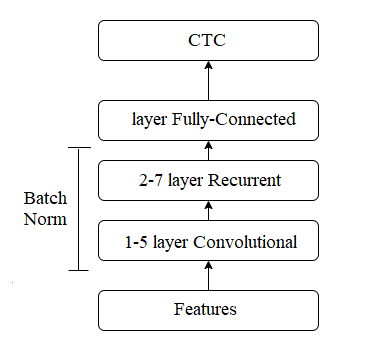

The diagram above was exported from draw.io. Its source (the exported page's mxGraphModel, read from the mxfile embedded in the PNG):
<mxGraphModel dx="829" dy="486" grid="1" gridSize="10" guides="1" tooltips="1" connect="1" arrows="1" fold="1" page="1" pageScale="1.5" pageWidth="1169" pageHeight="826" background="#ffffff" math="0" shadow="0">
  <root>
    <mxCell id="0" style=";html=1;" />
    <mxCell id="1" style=";html=1;" parent="0" />
    <mxCell id="w8NFf1186QeOvKvUAzsP-2" value="&lt;font style=&quot;font-size: 15px&quot;&gt;&lt;b&gt;Conv1D&lt;/b&gt;&lt;/font&gt;" style="rounded=1;whiteSpace=wrap;html=1;" vertex="1" parent="1">
      <mxGeometry x="340" y="240" width="220" height="40" as="geometry" />
    </mxCell>
    <mxCell id="w8NFf1186QeOvKvUAzsP-3" value="&lt;font style=&quot;font-size: 15px&quot;&gt;&lt;b&gt;bi-GRU&lt;/b&gt;&lt;/font&gt;" style="rounded=1;whiteSpace=wrap;html=1;" vertex="1" parent="1">
      <mxGeometry x="340" y="180" width="220" height="40" as="geometry" />
    </mxCell>
    <mxCell id="w8NFf1186QeOvKvUAzsP-4" value="&lt;font style=&quot;font-size: 15px&quot;&gt;&lt;b&gt;MFCCs&lt;/b&gt;&lt;/font&gt;" style="rounded=1;whiteSpace=wrap;html=1;" vertex="1" parent="1">
      <mxGeometry x="340" y="310" width="220" height="40" as="geometry" />
    </mxCell>
    <mxCell id="w8NFf1186QeOvKvUAzsP-5" value="" style="endArrow=classic;html=1;entryX=0.5;entryY=1;entryDx=0;entryDy=0;exitX=0.5;exitY=0;exitDx=0;exitDy=0;" edge="1" parent="1" source="w8NFf1186QeOvKvUAzsP-4" target="w8NFf1186QeOvKvUAzsP-2">
      <mxGeometry width="50" height="50" relative="1" as="geometry">
        <mxPoint x="340" y="420" as="sourcePoint" />
        <mxPoint x="390" y="370" as="targetPoint" />
      </mxGeometry>
    </mxCell>
    <mxCell id="w8NFf1186QeOvKvUAzsP-6" value="" style="endArrow=classic;html=1;entryX=0.5;entryY=1;entryDx=0;entryDy=0;exitX=0.5;exitY=0;exitDx=0;exitDy=0;" edge="1" parent="1" source="w8NFf1186QeOvKvUAzsP-2" target="w8NFf1186QeOvKvUAzsP-3">
      <mxGeometry width="50" height="50" relative="1" as="geometry">
        <mxPoint x="460" y="320" as="sourcePoint" />
        <mxPoint x="460" y="290" as="targetPoint" />
      </mxGeometry>
    </mxCell>
    <mxCell id="w8NFf1186QeOvKvUAzsP-7" value="" style="endArrow=classic;html=1;entryX=0.5;entryY=1;entryDx=0;entryDy=0;exitX=0.5;exitY=0;exitDx=0;exitDy=0;" edge="1" parent="1" source="w8NFf1186QeOvKvUAzsP-3" target="w8NFf1186QeOvKvUAzsP-8">
      <mxGeometry width="50" height="50" relative="1" as="geometry">
        <mxPoint x="470" y="330" as="sourcePoint" />
        <mxPoint x="470" y="300" as="targetPoint" />
      </mxGeometry>
    </mxCell>
    <mxCell id="w8NFf1186QeOvKvUAzsP-8" value="&lt;font style=&quot;font-size: 15px&quot;&gt;&lt;b&gt;bi-GRU&lt;/b&gt;&lt;/font&gt;" style="rounded=1;whiteSpace=wrap;html=1;" vertex="1" parent="1">
      <mxGeometry x="340" y="120" width="220" height="40" as="geometry" />
    </mxCell>
    <mxCell id="w8NFf1186QeOvKvUAzsP-9" value="CTC" style="rounded=1;whiteSpace=wrap;html=1;" vertex="1" parent="1">
      <mxGeometry x="340" y="40" width="220" height="40" as="geometry" />
    </mxCell>
    <mxCell id="w8NFf1186QeOvKvUAzsP-10" value="" style="endArrow=classic;html=1;entryX=0.5;entryY=1;entryDx=0;entryDy=0;exitX=0.5;exitY=0;exitDx=0;exitDy=0;" edge="1" parent="1" source="w8NFf1186QeOvKvUAzsP-8" target="w8NFf1186QeOvKvUAzsP-9">
      <mxGeometry width="50" height="50" relative="1" as="geometry">
        <mxPoint x="340" y="420" as="sourcePoint" />
        <mxPoint x="390" y="370" as="targetPoint" />
      </mxGeometry>
    </mxCell>
    <mxCell id="w8NFf1186QeOvKvUAzsP-11" value="" style="endArrow=none;html=1;" edge="1" parent="1">
      <mxGeometry width="50" height="50" relative="1" as="geometry">
        <mxPoint x="320" y="290" as="sourcePoint" />
        <mxPoint x="320" y="100" as="targetPoint" />
      </mxGeometry>
    </mxCell>
    <mxCell id="w8NFf1186QeOvKvUAzsP-12" value="" style="endArrow=none;html=1;" edge="1" parent="1">
      <mxGeometry width="50" height="50" relative="1" as="geometry">
        <mxPoint x="310" y="290" as="sourcePoint" />
        <mxPoint x="330" y="290" as="targetPoint" />
      </mxGeometry>
    </mxCell>
    <mxCell id="w8NFf1186QeOvKvUAzsP-13" value="" style="endArrow=none;html=1;" edge="1" parent="1">
      <mxGeometry width="50" height="50" relative="1" as="geometry">
        <mxPoint x="310" y="100" as="sourcePoint" />
        <mxPoint x="330" y="100" as="targetPoint" />
      </mxGeometry>
    </mxCell>
    <mxCell id="w8NFf1186QeOvKvUAzsP-14" value="" style="endArrow=none;dashed=1;html=1;" edge="1" parent="1">
      <mxGeometry width="50" height="50" relative="1" as="geometry">
        <mxPoint x="360" y="20" as="sourcePoint" />
        <mxPoint x="520" y="20" as="targetPoint" />
        <Array as="points">
          <mxPoint x="430" y="20" />
        </Array>
      </mxGeometry>
    </mxCell>
    <mxCell id="w8NFf1186QeOvKvUAzsP-15" value="" style="endArrow=classic;startArrow=classic;html=1;" edge="1" parent="1">
      <mxGeometry width="50" height="50" relative="1" as="geometry">
        <mxPoint x="250" y="310" as="sourcePoint" />
        <mxPoint x="250" y="220" as="targetPoint" />
      </mxGeometry>
    </mxCell>
  </root>
</mxGraphModel>